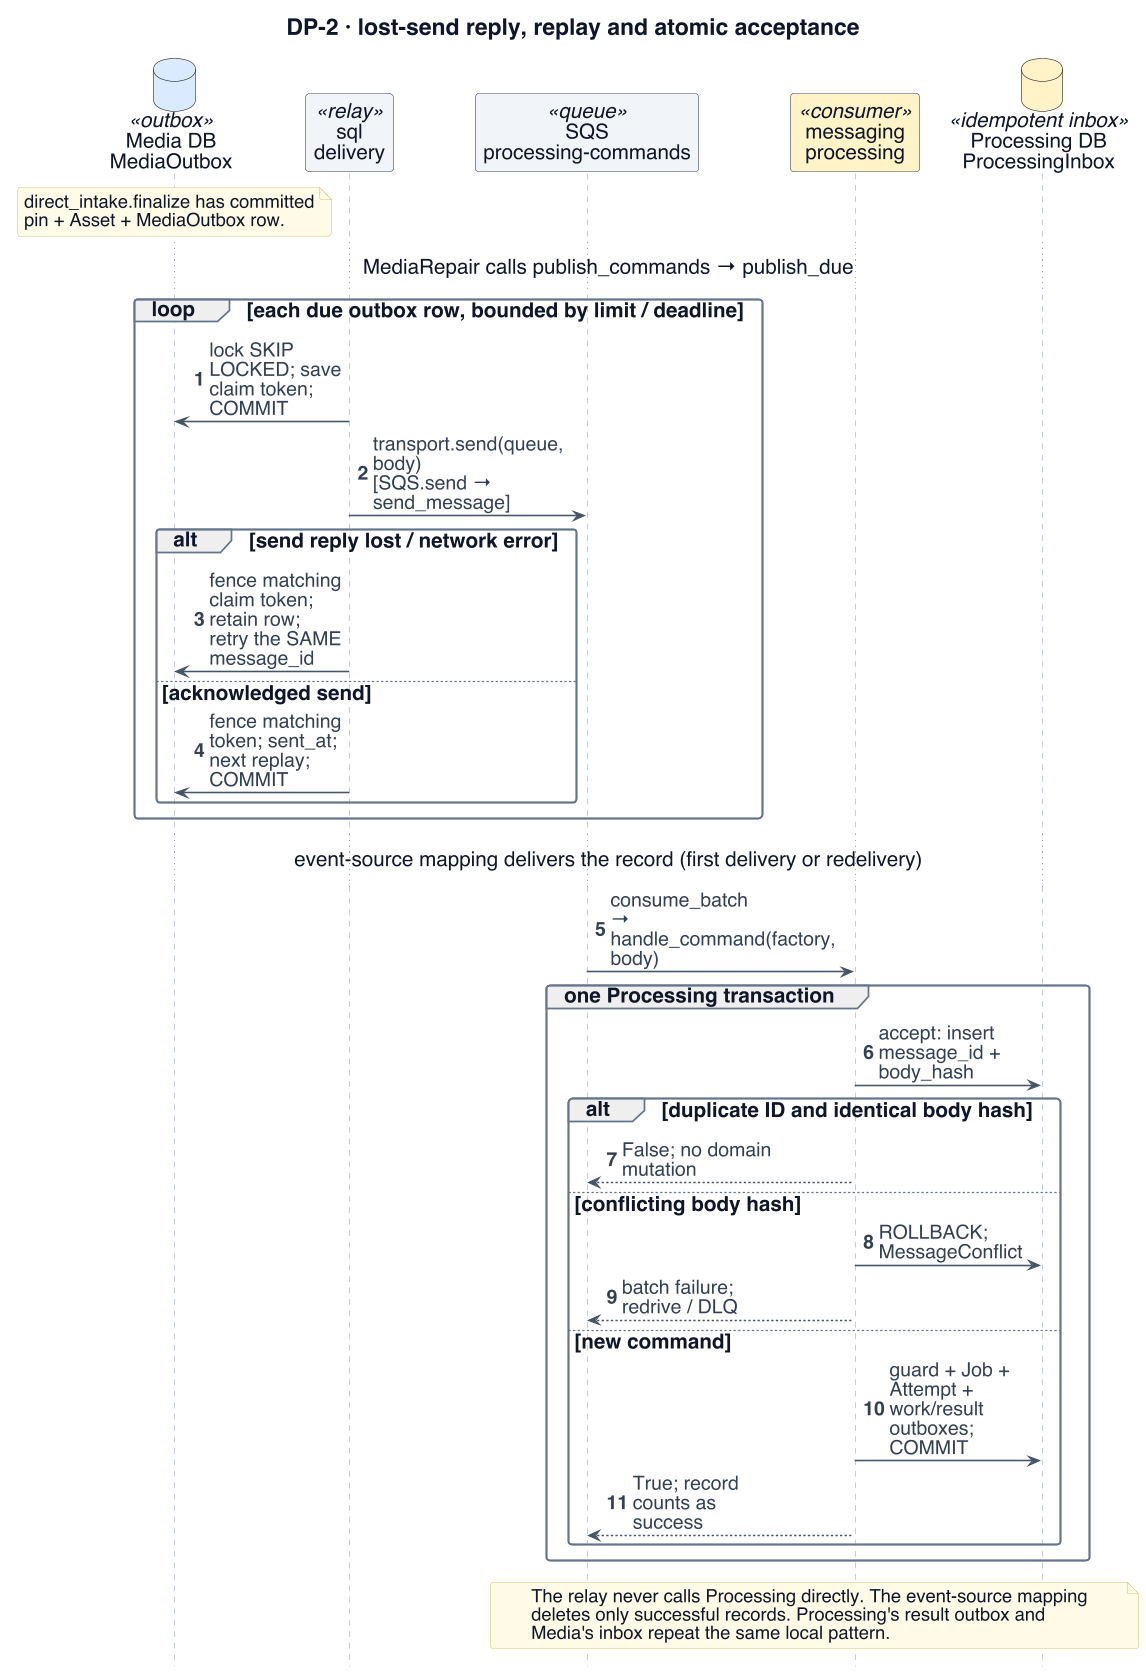

The diagram above was rendered by PlantUML. Its source (embedded in the PNG):
@startuml
!include _style.iuml
' Adapted from reviewed presentation sources: W2-delivery-ledgers, W3-07a; separate SQL commit / relay / consumer
skinparam dpi 110
skinparam defaultFontSize 18
skinparam ArrowFontSize 17
skinparam ClassAttributeFontSize 17
skinparam ClassStereotypeFontSize 15
skinparam NoteFontSize 16
skinparam LegendFontSize 15
skinparam titleFontSize 20
skinparam classAttributeIconSize 0
skinparam maxMessageSize 135
skinparam nodesep 18
skinparam ranksep 24
hide footbox
hide circle
title DP-2 · lost-send reply, replay and atomic acceptance
autonumber
database "Media DB\nMediaOutbox" as MD <<outbox>> $MEDIA
participant "sql\ndelivery" as D <<relay>> $INFRA
participant "SQS\nprocessing-commands" as Q <<queue>> $INFRA
participant "messaging\nprocessing" as P <<consumer>> $PROC
database "Processing DB\nProcessingInbox" as PD <<idempotent inbox>> $PROC
note over MD : direct_intake.finalize has committed\npin + Asset + MediaOutbox row.
... MediaRepair calls publish_commands → publish_due ...
loop each due outbox row, bounded by limit / deadline
 D -> MD : lock SKIP LOCKED; save claim token; COMMIT
 D -> Q : transport.send(queue, body)\n[SQS.send → send_message]
 alt send reply lost / network error
  D -> MD : fence matching claim token; retain row;\nretry the SAME message_id
 else acknowledged send
  D -> MD : fence matching token; sent_at;\nnext replay; COMMIT
 end
end
... event-source mapping delivers the record (first delivery or redelivery) ...
Q -> P : consume_batch → handle_command(factory, body)
group one Processing transaction
 P -> PD : accept: insert message_id + body_hash
 alt duplicate ID and identical body hash
  P --> Q : False; no domain mutation
 else conflicting body hash
  P -> PD : ROLLBACK; MessageConflict
  P --> Q : batch failure; redrive / DLQ
 else new command
  P -> PD : guard + Job + Attempt +\nwork/result outboxes; COMMIT
  P --> Q : True; record counts as success
 end
end
note over Q,PD
The relay never calls Processing directly. The event-source mapping
deletes only successful records. Processing's result outbox and
Media's inbox repeat the same local pattern.
end note
@enduml